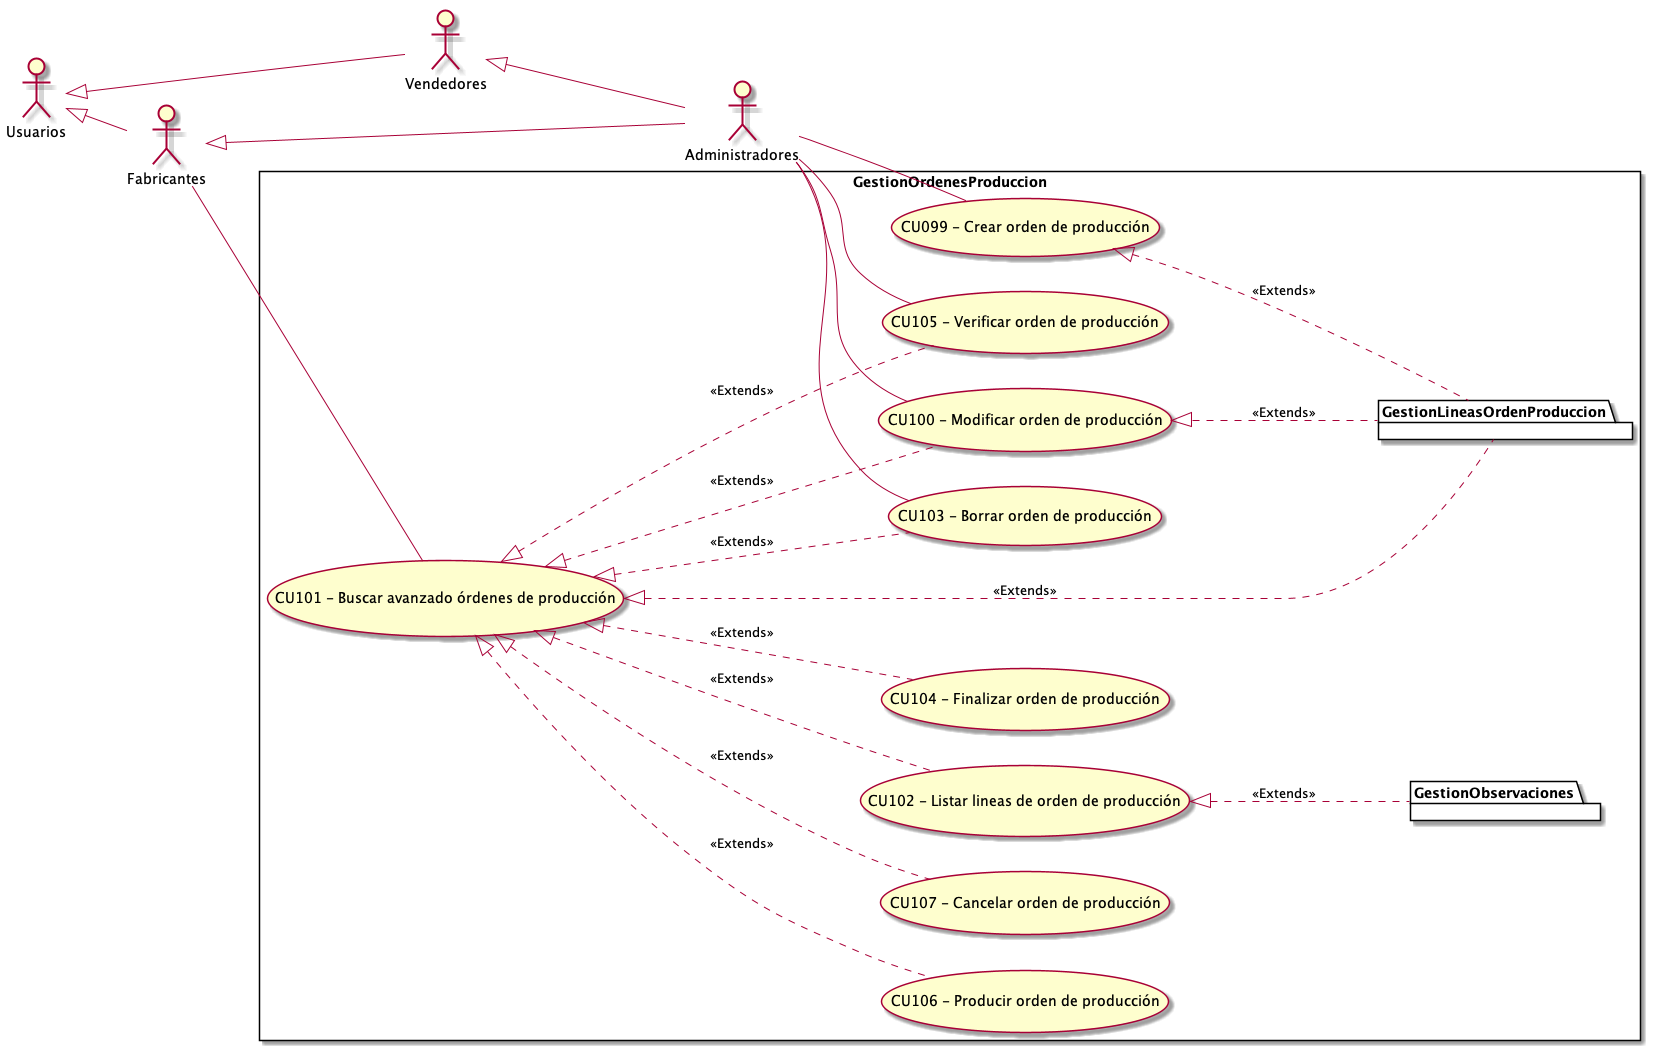

The diagram above was rendered by PlantUML. Its source (embedded in the PNG):
@startuml GestionOrdenesProduccion
top to bottom direction
:Usuarios: 
:Administradores: 
:Vendedores:
:Fabricantes:

Usuarios <|-- Vendedores
Usuarios <|-- Fabricantes
Vendedores <|-- Administradores
Fabricantes <|-- Administradores

 left to right direction

rectangle GestionOrdenesProduccion{
    UseCase "CU099 - Crear orden de producción" as C
    UseCase "CU101 - Buscar avanzado órdenes de producción " as BA
    UseCase "CU100 - Modificar orden de producción" as M
    UseCase "CU102 - Listar lineas de orden de producción" as Listar
    UseCase "CU103 - Borrar orden de producción" as B
    UseCase "CU104 - Finalizar orden de producción" as Finalizar
    UseCase "CU105 - Verificar orden de producción" as Verificar
    UseCase "CU106 - Producir orden de producción" as Producir
    UseCase "CU107 - Cancelar orden de producción" as Cancelar
    package GestionLineasOrdenProduccion{
    }
    package GestionObservaciones{
    }

    BA <|.. M : <<Extends>>
    BA <|.. B : <<Extends>>
    BA <|.. Listar : <<Extends>>
    BA <|.. Finalizar : <<Extends>>
    BA <|.. Verificar : <<Extends>>
    BA <|.. Cancelar : <<Extends>>
    BA <|.. Producir : <<Extends>>
    C <|.. GestionLineasOrdenProduccion : <<Extends>>
    M <|.. GestionLineasOrdenProduccion : <<Extends>>
    BA <|.. GestionLineasOrdenProduccion : <<Extends>>
    Listar <|.. GestionObservaciones : <<Extends>>

}
    Administradores -- C
    Fabricantes -- BA
    Administradores -- Verificar
    Administradores -- M
    Administradores -- B

@enduml